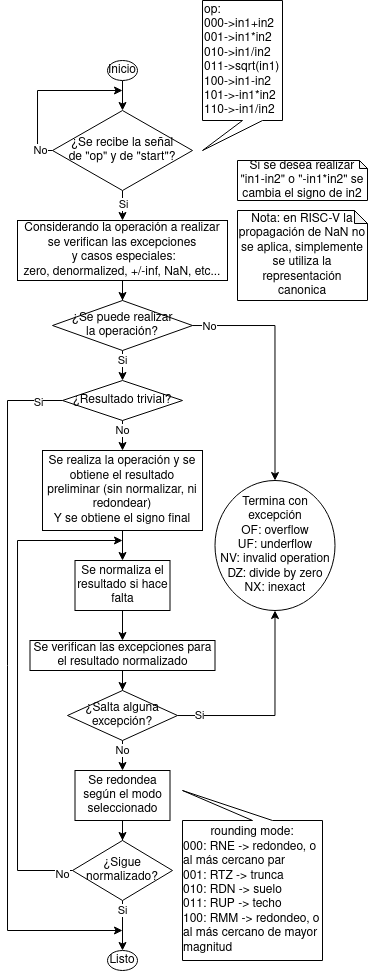

The diagram above was exported from draw.io. Its source (the exported page's mxGraphModel, read from the mxfile embedded in the PNG):
<mxGraphModel dx="599" dy="350" grid="1" gridSize="10" guides="1" tooltips="1" connect="1" arrows="1" fold="1" page="1" pageScale="1" pageWidth="850" pageHeight="1100" math="0" shadow="0">
  <root>
    <mxCell id="0" />
    <mxCell id="1" parent="0" />
    <mxCell id="OG-y2MR2nXbkpM780H1f-4" style="edgeStyle=orthogonalEdgeStyle;rounded=0;orthogonalLoop=1;jettySize=auto;html=1;entryX=0.5;entryY=0;entryDx=0;entryDy=0;" parent="1" source="OG-y2MR2nXbkpM780H1f-1" target="OG-y2MR2nXbkpM780H1f-3" edge="1">
      <mxGeometry relative="1" as="geometry" />
    </mxCell>
    <mxCell id="OG-y2MR2nXbkpM780H1f-1" value="Inicio" style="ellipse;whiteSpace=wrap;html=1;" parent="1" vertex="1">
      <mxGeometry x="400" y="80" width="30" height="20" as="geometry" />
    </mxCell>
    <mxCell id="OG-y2MR2nXbkpM780H1f-10" style="edgeStyle=orthogonalEdgeStyle;rounded=0;orthogonalLoop=1;jettySize=auto;html=1;entryX=0.5;entryY=0;entryDx=0;entryDy=0;" parent="1" source="OG-y2MR2nXbkpM780H1f-2" target="OG-y2MR2nXbkpM780H1f-9" edge="1">
      <mxGeometry relative="1" as="geometry" />
    </mxCell>
    <mxCell id="OG-y2MR2nXbkpM780H1f-2" value="&lt;div&gt;Considerando la operación a realizar se verifican las excepciones&lt;/div&gt;&lt;div&gt;&amp;nbsp;y casos especiales:&lt;/div&gt;&lt;div&gt;zero, denormalized, +/-inf, NaN, etc...&lt;br&gt;&lt;/div&gt;" style="rounded=0;whiteSpace=wrap;html=1;" parent="1" vertex="1">
      <mxGeometry x="310" y="240" width="210" height="60" as="geometry" />
    </mxCell>
    <mxCell id="OG-y2MR2nXbkpM780H1f-5" style="edgeStyle=orthogonalEdgeStyle;rounded=0;orthogonalLoop=1;jettySize=auto;html=1;exitX=0;exitY=0.5;exitDx=0;exitDy=0;" parent="1" source="OG-y2MR2nXbkpM780H1f-3" edge="1">
      <mxGeometry relative="1" as="geometry">
        <mxPoint x="415" y="110" as="targetPoint" />
        <Array as="points">
          <mxPoint x="330" y="170" />
          <mxPoint x="330" y="110" />
        </Array>
      </mxGeometry>
    </mxCell>
    <mxCell id="OG-y2MR2nXbkpM780H1f-6" value="No" style="edgeLabel;html=1;align=center;verticalAlign=middle;resizable=0;points=[];" parent="OG-y2MR2nXbkpM780H1f-5" vertex="1" connectable="0">
      <mxGeometry x="-0.9141" y="2" relative="1" as="geometry">
        <mxPoint x="-5" y="-2" as="offset" />
      </mxGeometry>
    </mxCell>
    <mxCell id="OG-y2MR2nXbkpM780H1f-8" style="edgeStyle=orthogonalEdgeStyle;rounded=0;orthogonalLoop=1;jettySize=auto;html=1;entryX=0.5;entryY=0;entryDx=0;entryDy=0;" parent="1" source="OG-y2MR2nXbkpM780H1f-3" target="OG-y2MR2nXbkpM780H1f-2" edge="1">
      <mxGeometry relative="1" as="geometry">
        <mxPoint x="415" y="249.9999999999999" as="targetPoint" />
      </mxGeometry>
    </mxCell>
    <mxCell id="OG-y2MR2nXbkpM780H1f-30" value="Si" style="edgeLabel;html=1;align=center;verticalAlign=middle;resizable=0;points=[];" parent="OG-y2MR2nXbkpM780H1f-8" vertex="1" connectable="0">
      <mxGeometry x="-0.3437" y="2" relative="1" as="geometry">
        <mxPoint x="-1" y="-3" as="offset" />
      </mxGeometry>
    </mxCell>
    <mxCell id="OG-y2MR2nXbkpM780H1f-3" value="&lt;div&gt;¿Se recibe la señal&lt;/div&gt;&lt;div&gt;de &quot;op&quot; y de &quot;start&quot;?&lt;/div&gt;" style="rhombus;whiteSpace=wrap;html=1;" parent="1" vertex="1">
      <mxGeometry x="345" y="130" width="140" height="80" as="geometry" />
    </mxCell>
    <mxCell id="OG-y2MR2nXbkpM780H1f-7" value="&lt;div align=&quot;left&quot;&gt;op:&lt;/div&gt;&lt;div align=&quot;left&quot;&gt;000-&amp;gt;in1+in2&lt;/div&gt;&lt;div align=&quot;left&quot;&gt;001-&amp;gt;in1*in2&lt;/div&gt;&lt;div align=&quot;left&quot;&gt;010-&amp;gt;in1/in2&lt;/div&gt;&lt;div align=&quot;left&quot;&gt;011-&amp;gt;sqrt(in1)&lt;/div&gt;&lt;div align=&quot;left&quot;&gt;&lt;div&gt;100-&amp;gt;in1-in2&lt;/div&gt;&lt;div&gt;101-&amp;gt;-in1*in2&lt;/div&gt;&lt;div&gt;110-&amp;gt;-in1/in2&lt;/div&gt;&lt;/div&gt;" style="shape=callout;whiteSpace=wrap;html=1;perimeter=calloutPerimeter;position2=0;align=left;" parent="1" vertex="1">
      <mxGeometry x="495" y="20" width="80" height="150" as="geometry" />
    </mxCell>
    <mxCell id="OG-y2MR2nXbkpM780H1f-37" style="edgeStyle=orthogonalEdgeStyle;rounded=0;orthogonalLoop=1;jettySize=auto;html=1;entryX=0.5;entryY=0;entryDx=0;entryDy=0;" parent="1" source="OG-y2MR2nXbkpM780H1f-9" target="OG-y2MR2nXbkpM780H1f-36" edge="1">
      <mxGeometry relative="1" as="geometry" />
    </mxCell>
    <mxCell id="OG-y2MR2nXbkpM780H1f-39" value="No" style="edgeLabel;html=1;align=center;verticalAlign=middle;resizable=0;points=[];" parent="OG-y2MR2nXbkpM780H1f-37" vertex="1" connectable="0">
      <mxGeometry x="-0.8572" y="-1" relative="1" as="geometry">
        <mxPoint as="offset" />
      </mxGeometry>
    </mxCell>
    <mxCell id="OG-y2MR2nXbkpM780H1f-51" style="edgeStyle=orthogonalEdgeStyle;rounded=0;orthogonalLoop=1;jettySize=auto;html=1;entryX=0.5;entryY=0;entryDx=0;entryDy=0;" parent="1" source="OG-y2MR2nXbkpM780H1f-9" target="OG-y2MR2nXbkpM780H1f-44" edge="1">
      <mxGeometry relative="1" as="geometry">
        <mxPoint x="415" y="480" as="targetPoint" />
      </mxGeometry>
    </mxCell>
    <mxCell id="OG-y2MR2nXbkpM780H1f-54" value="Si" style="edgeLabel;html=1;align=center;verticalAlign=middle;resizable=0;points=[];" parent="OG-y2MR2nXbkpM780H1f-51" vertex="1" connectable="0">
      <mxGeometry x="-0.2476" y="-2" relative="1" as="geometry">
        <mxPoint x="2" y="-9" as="offset" />
      </mxGeometry>
    </mxCell>
    <mxCell id="OG-y2MR2nXbkpM780H1f-9" value="&lt;div&gt;¿Se puede realizar&lt;/div&gt;&lt;div&gt;la operación?&lt;/div&gt;" style="rhombus;whiteSpace=wrap;html=1;" parent="1" vertex="1">
      <mxGeometry x="345" y="320" width="140" height="50" as="geometry" />
    </mxCell>
    <mxCell id="OG-y2MR2nXbkpM780H1f-21" style="edgeStyle=orthogonalEdgeStyle;rounded=0;orthogonalLoop=1;jettySize=auto;html=1;entryX=0.5;entryY=0;entryDx=0;entryDy=0;exitX=0.5;exitY=1;exitDx=0;exitDy=0;" parent="1" source="OG-y2MR2nXbkpM780H1f-44" target="OG-y2MR2nXbkpM780H1f-11" edge="1">
      <mxGeometry relative="1" as="geometry" />
    </mxCell>
    <mxCell id="OG-y2MR2nXbkpM780H1f-53" value="No" style="edgeLabel;html=1;align=center;verticalAlign=middle;resizable=0;points=[];" parent="OG-y2MR2nXbkpM780H1f-21" vertex="1" connectable="0">
      <mxGeometry x="-0.2158" y="2" relative="1" as="geometry">
        <mxPoint x="-2" y="-2" as="offset" />
      </mxGeometry>
    </mxCell>
    <mxCell id="0sk5Sa97oP8kk2OU7ENf-1" style="edgeStyle=orthogonalEdgeStyle;rounded=0;orthogonalLoop=1;jettySize=auto;html=1;entryX=0.5;entryY=0;entryDx=0;entryDy=0;" parent="1" source="OG-y2MR2nXbkpM780H1f-11" target="OG-y2MR2nXbkpM780H1f-20" edge="1">
      <mxGeometry relative="1" as="geometry" />
    </mxCell>
    <mxCell id="OG-y2MR2nXbkpM780H1f-11" value="&lt;div&gt;Se realiza la operación y se obtiene el resultado preliminar (sin normalizar, ni redondear)&lt;/div&gt;&lt;div&gt;Y se obtiene el signo final&lt;br&gt;&lt;/div&gt;" style="rounded=0;whiteSpace=wrap;html=1;" parent="1" vertex="1">
      <mxGeometry x="335" y="470" width="160" height="80" as="geometry" />
    </mxCell>
    <mxCell id="OG-y2MR2nXbkpM780H1f-41" style="edgeStyle=orthogonalEdgeStyle;rounded=0;orthogonalLoop=1;jettySize=auto;html=1;entryX=0.5;entryY=0;entryDx=0;entryDy=0;" parent="1" source="OG-y2MR2nXbkpM780H1f-13" target="OG-y2MR2nXbkpM780H1f-16" edge="1">
      <mxGeometry relative="1" as="geometry" />
    </mxCell>
    <mxCell id="OG-y2MR2nXbkpM780H1f-13" value="&lt;div&gt;Se verifican las excepciones para el resultado normalizado&lt;br&gt;&lt;/div&gt;" style="rounded=0;whiteSpace=wrap;html=1;" parent="1" vertex="1">
      <mxGeometry x="322.5" y="660" width="185" height="30" as="geometry" />
    </mxCell>
    <mxCell id="OG-y2MR2nXbkpM780H1f-19" style="edgeStyle=orthogonalEdgeStyle;rounded=0;orthogonalLoop=1;jettySize=auto;html=1;entryX=0.5;entryY=0;entryDx=0;entryDy=0;" parent="1" source="OG-y2MR2nXbkpM780H1f-16" target="OG-y2MR2nXbkpM780H1f-23" edge="1">
      <mxGeometry relative="1" as="geometry">
        <mxPoint x="416.33" y="990" as="targetPoint" />
      </mxGeometry>
    </mxCell>
    <mxCell id="OG-y2MR2nXbkpM780H1f-24" value="No" style="edgeLabel;html=1;align=center;verticalAlign=middle;resizable=0;points=[];" parent="OG-y2MR2nXbkpM780H1f-19" vertex="1" connectable="0">
      <mxGeometry x="-0.2908" relative="1" as="geometry">
        <mxPoint y="-8" as="offset" />
      </mxGeometry>
    </mxCell>
    <mxCell id="OG-y2MR2nXbkpM780H1f-38" style="edgeStyle=orthogonalEdgeStyle;rounded=0;orthogonalLoop=1;jettySize=auto;html=1;entryX=0.5;entryY=1;entryDx=0;entryDy=0;" parent="1" source="OG-y2MR2nXbkpM780H1f-16" target="OG-y2MR2nXbkpM780H1f-36" edge="1">
      <mxGeometry relative="1" as="geometry" />
    </mxCell>
    <mxCell id="OG-y2MR2nXbkpM780H1f-40" value="Si" style="edgeLabel;html=1;align=center;verticalAlign=middle;resizable=0;points=[];" parent="OG-y2MR2nXbkpM780H1f-38" vertex="1" connectable="0">
      <mxGeometry x="-0.7852" relative="1" as="geometry">
        <mxPoint as="offset" />
      </mxGeometry>
    </mxCell>
    <mxCell id="OG-y2MR2nXbkpM780H1f-16" value="¿Salta alguna excepción?" style="rhombus;whiteSpace=wrap;html=1;" parent="1" vertex="1">
      <mxGeometry x="360" y="710" width="110" height="50" as="geometry" />
    </mxCell>
    <mxCell id="OG-y2MR2nXbkpM780H1f-22" style="edgeStyle=orthogonalEdgeStyle;rounded=0;orthogonalLoop=1;jettySize=auto;html=1;exitX=0.5;exitY=1;exitDx=0;exitDy=0;entryX=0.5;entryY=0;entryDx=0;entryDy=0;" parent="1" source="OG-y2MR2nXbkpM780H1f-20" target="OG-y2MR2nXbkpM780H1f-13" edge="1">
      <mxGeometry relative="1" as="geometry" />
    </mxCell>
    <mxCell id="OG-y2MR2nXbkpM780H1f-20" value="Se normaliza el resultado si hace falta" style="rounded=0;whiteSpace=wrap;html=1;" parent="1" vertex="1">
      <mxGeometry x="367.5" y="580" width="95" height="50" as="geometry" />
    </mxCell>
    <mxCell id="OG-y2MR2nXbkpM780H1f-26" style="edgeStyle=orthogonalEdgeStyle;rounded=0;orthogonalLoop=1;jettySize=auto;html=1;entryX=0.5;entryY=0;entryDx=0;entryDy=0;" parent="1" source="OG-y2MR2nXbkpM780H1f-23" target="OG-y2MR2nXbkpM780H1f-25" edge="1">
      <mxGeometry relative="1" as="geometry" />
    </mxCell>
    <mxCell id="OG-y2MR2nXbkpM780H1f-23" value="Se redondea según el modo seleccionado" style="rounded=0;whiteSpace=wrap;html=1;" parent="1" vertex="1">
      <mxGeometry x="367.5" y="790" width="95" height="50" as="geometry" />
    </mxCell>
    <mxCell id="OG-y2MR2nXbkpM780H1f-27" style="edgeStyle=orthogonalEdgeStyle;rounded=0;orthogonalLoop=1;jettySize=auto;html=1;exitX=0;exitY=0.5;exitDx=0;exitDy=0;" parent="1" source="OG-y2MR2nXbkpM780H1f-25" edge="1">
      <mxGeometry relative="1" as="geometry">
        <mxPoint x="415" y="560" as="targetPoint" />
        <Array as="points">
          <mxPoint x="310" y="890" />
          <mxPoint x="310" y="560" />
        </Array>
      </mxGeometry>
    </mxCell>
    <mxCell id="OG-y2MR2nXbkpM780H1f-28" value="No" style="edgeLabel;html=1;align=center;verticalAlign=middle;resizable=0;points=[];" parent="OG-y2MR2nXbkpM780H1f-27" vertex="1" connectable="0">
      <mxGeometry x="-0.9575" y="4" relative="1" as="geometry">
        <mxPoint as="offset" />
      </mxGeometry>
    </mxCell>
    <mxCell id="OG-y2MR2nXbkpM780H1f-34" style="edgeStyle=orthogonalEdgeStyle;rounded=0;orthogonalLoop=1;jettySize=auto;html=1;exitX=0.5;exitY=1;exitDx=0;exitDy=0;entryX=0.5;entryY=0;entryDx=0;entryDy=0;" parent="1" source="OG-y2MR2nXbkpM780H1f-25" target="_LmiYsgNWytAzODORkF4-1" edge="1">
      <mxGeometry relative="1" as="geometry">
        <mxPoint x="415" y="970" as="targetPoint" />
      </mxGeometry>
    </mxCell>
    <mxCell id="OG-y2MR2nXbkpM780H1f-35" value="Si" style="edgeLabel;html=1;align=center;verticalAlign=middle;resizable=0;points=[];" parent="OG-y2MR2nXbkpM780H1f-34" vertex="1" connectable="0">
      <mxGeometry x="-0.2952" relative="1" as="geometry">
        <mxPoint y="-8" as="offset" />
      </mxGeometry>
    </mxCell>
    <mxCell id="OG-y2MR2nXbkpM780H1f-25" value="¿Sigue normalizado?" style="rhombus;whiteSpace=wrap;html=1;" parent="1" vertex="1">
      <mxGeometry x="365" y="860" width="100" height="60" as="geometry" />
    </mxCell>
    <mxCell id="OG-y2MR2nXbkpM780H1f-36" value="&lt;div&gt;Termina con excepción&lt;div&gt;OF: overflow&lt;br&gt;&lt;/div&gt;&lt;div&gt;UF: underflow&lt;br&gt;&lt;/div&gt;&lt;div&gt;NV: invalid operation&lt;br&gt;&lt;/div&gt;&lt;div&gt;DZ: divide by zero&lt;br&gt;&lt;/div&gt;NX: inexact&lt;/div&gt;" style="ellipse;whiteSpace=wrap;html=1;" parent="1" vertex="1">
      <mxGeometry x="507.5" y="500" width="120" height="130" as="geometry" />
    </mxCell>
    <mxCell id="OG-y2MR2nXbkpM780H1f-42" value="&lt;div&gt;rounding mode:&lt;/div&gt;&lt;div align=&quot;left&quot;&gt;000: RNE -&amp;gt; redondeo, o al más cercano par&lt;br&gt;&lt;/div&gt;&lt;div align=&quot;left&quot;&gt;001: RTZ -&amp;gt; trunca&lt;br&gt;&lt;/div&gt;&lt;div align=&quot;left&quot;&gt;010: RDN -&amp;gt; suelo&lt;br&gt;&lt;/div&gt;&lt;div align=&quot;left&quot;&gt;011: RUP -&amp;gt; techo&lt;br&gt;&lt;/div&gt;&lt;div align=&quot;left&quot;&gt;100: RMM -&amp;gt; redondeo, o al más cercano de mayor magnitud&lt;br&gt;&lt;/div&gt;" style="shape=callout;whiteSpace=wrap;html=1;perimeter=calloutPerimeter;position2=0;flipH=0;flipV=1;" parent="1" vertex="1">
      <mxGeometry x="475" y="810" width="140" height="170" as="geometry" />
    </mxCell>
    <mxCell id="OG-y2MR2nXbkpM780H1f-43" value="Nota: en RISC-V la propagación de NaN no se aplica, simplemente se utiliza la representación canonica" style="shape=note;whiteSpace=wrap;html=1;backgroundOutline=1;darkOpacity=0.05;size=13;" parent="1" vertex="1">
      <mxGeometry x="530" y="230" width="130" height="90" as="geometry" />
    </mxCell>
    <mxCell id="OG-y2MR2nXbkpM780H1f-46" style="edgeStyle=orthogonalEdgeStyle;rounded=0;orthogonalLoop=1;jettySize=auto;html=1;exitX=0;exitY=0.5;exitDx=0;exitDy=0;" parent="1" source="OG-y2MR2nXbkpM780H1f-44" edge="1">
      <mxGeometry relative="1" as="geometry">
        <Array as="points">
          <mxPoint x="300" y="420" />
          <mxPoint x="300" y="950" />
        </Array>
        <mxPoint x="415" y="950" as="targetPoint" />
      </mxGeometry>
    </mxCell>
    <mxCell id="OG-y2MR2nXbkpM780H1f-47" value="Si" style="edgeLabel;html=1;align=center;verticalAlign=middle;resizable=0;points=[];" parent="OG-y2MR2nXbkpM780H1f-46" vertex="1" connectable="0">
      <mxGeometry x="-0.9313" y="2" relative="1" as="geometry">
        <mxPoint as="offset" />
      </mxGeometry>
    </mxCell>
    <mxCell id="OG-y2MR2nXbkpM780H1f-44" value="¿Resultado trivial?" style="rhombus;whiteSpace=wrap;html=1;" parent="1" vertex="1">
      <mxGeometry x="355" y="400" width="120" height="40" as="geometry" />
    </mxCell>
    <mxCell id="OG-y2MR2nXbkpM780H1f-50" value="&lt;div&gt;Si se desea realizar &quot;in1-in2&quot; o &quot;-in1*in2&quot; se cambia el signo de in2&lt;br&gt;&lt;/div&gt;" style="shape=note;whiteSpace=wrap;html=1;backgroundOutline=1;darkOpacity=0.05;size=8;" parent="1" vertex="1">
      <mxGeometry x="530" y="180" width="130" height="40" as="geometry" />
    </mxCell>
    <mxCell id="_LmiYsgNWytAzODORkF4-1" value="Listo" style="ellipse;whiteSpace=wrap;html=1;" parent="1" vertex="1">
      <mxGeometry x="400" y="970" width="30" height="20" as="geometry" />
    </mxCell>
  </root>
</mxGraphModel>